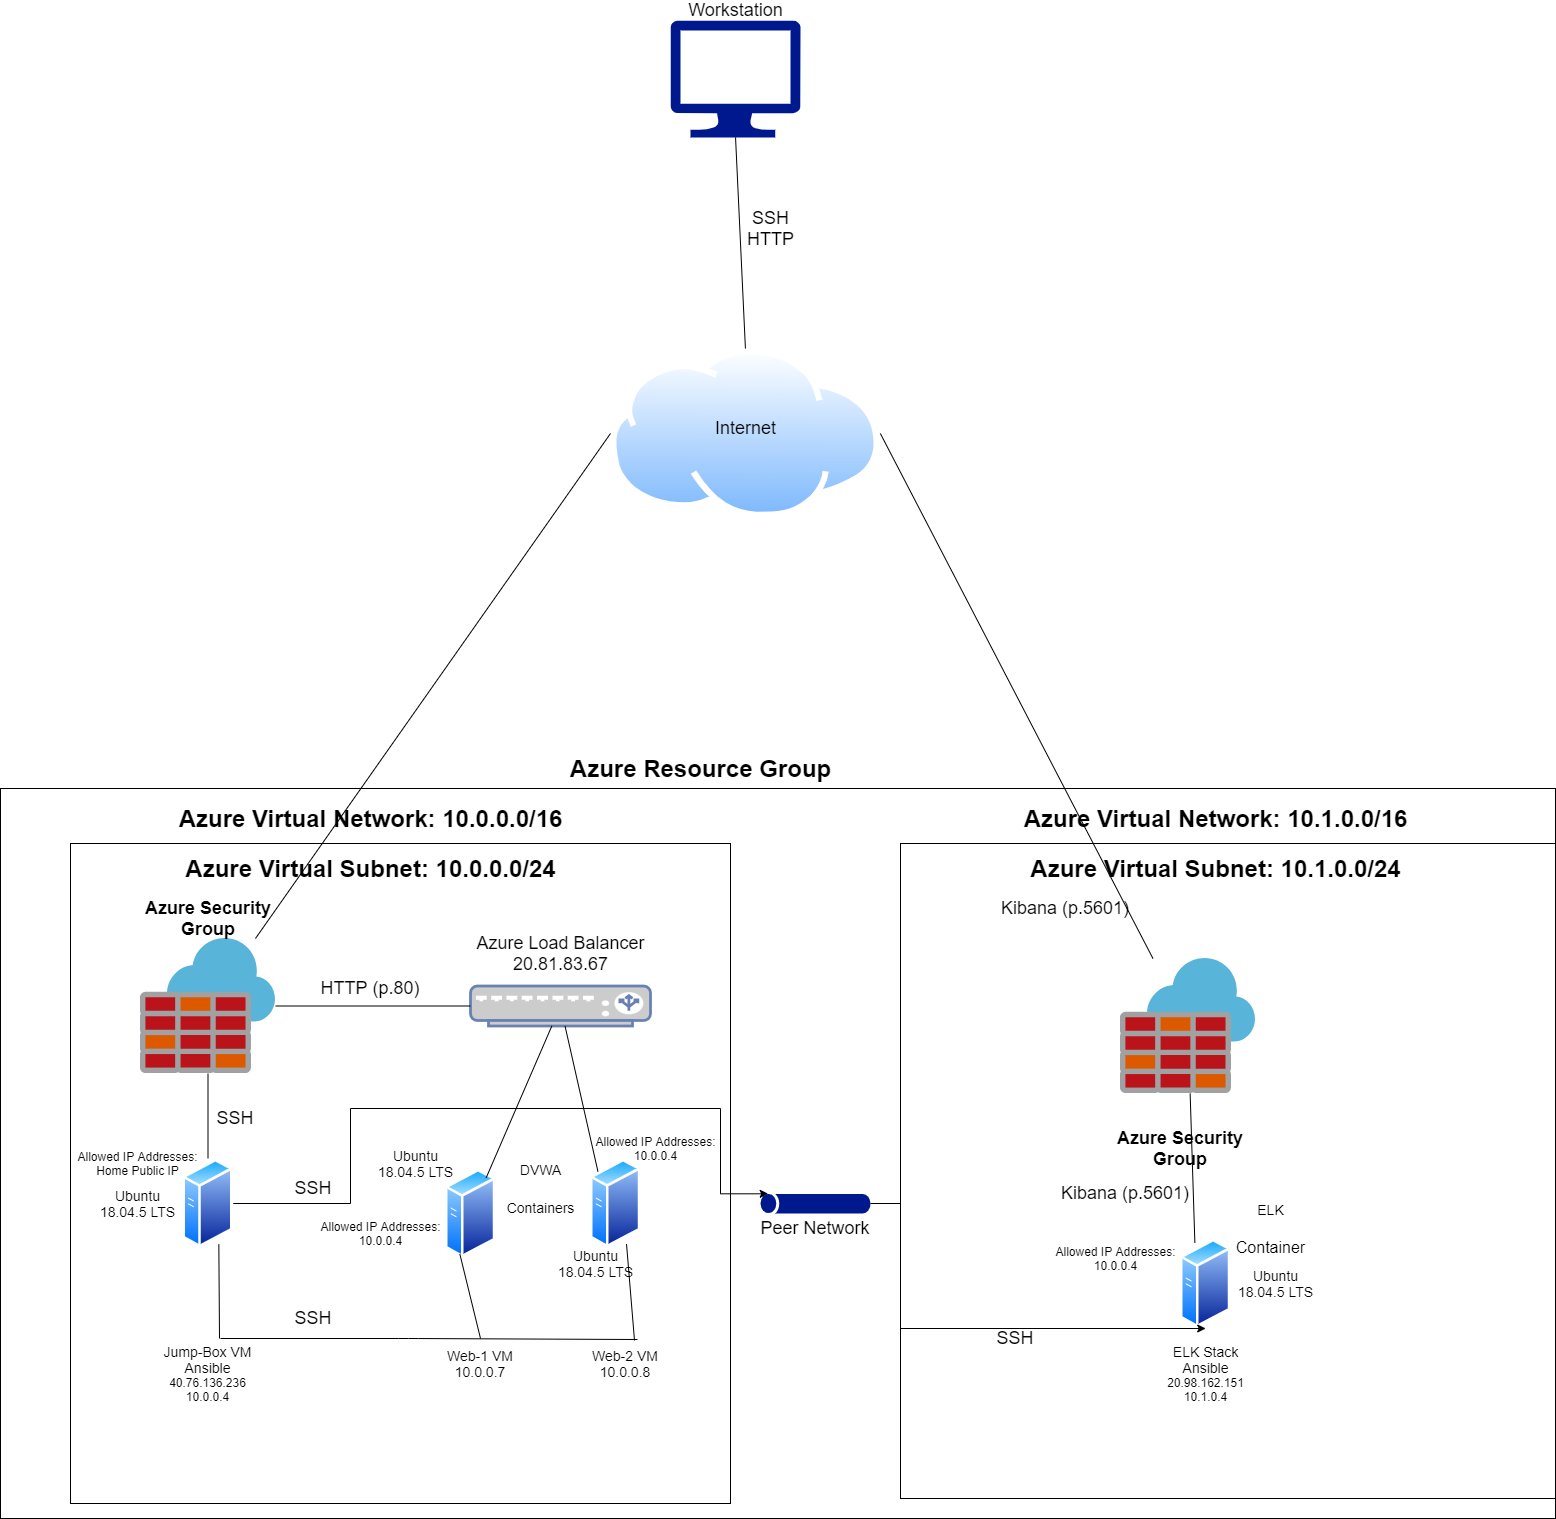

The diagram above was exported from draw.io. Its source (the exported page's mxGraphModel, read from the mxfile embedded in the PNG):
<mxGraphModel dx="1662" dy="1902" grid="1" gridSize="10" guides="1" tooltips="1" connect="1" arrows="1" fold="1" page="1" pageScale="1" pageWidth="850" pageHeight="1100" math="0" shadow="0">
  <root>
    <mxCell id="0" />
    <mxCell id="1" parent="0" />
    <mxCell id="QIqt8vSO8ztINi5nn08m-36" value="" style="rounded=0;whiteSpace=wrap;html=1;" parent="1" vertex="1">
      <mxGeometry x="370" y="160" width="1555" height="730" as="geometry" />
    </mxCell>
    <mxCell id="QIqt8vSO8ztINi5nn08m-2" value="&lt;font style=&quot;font-size: 24px&quot;&gt;&lt;b&gt;Azure Resource Group&lt;/b&gt;&lt;/font&gt;" style="text;html=1;align=center;verticalAlign=middle;resizable=0;points=[];autosize=1;strokeColor=none;fillColor=none;" parent="1" vertex="1">
      <mxGeometry x="930" y="130" width="280" height="20" as="geometry" />
    </mxCell>
    <mxCell id="QIqt8vSO8ztINi5nn08m-3" value="" style="whiteSpace=wrap;html=1;aspect=fixed;" parent="1" vertex="1">
      <mxGeometry x="440" y="215" width="660" height="660" as="geometry" />
    </mxCell>
    <mxCell id="QIqt8vSO8ztINi5nn08m-4" value="&lt;font style=&quot;font-size: 24px&quot;&gt;&lt;b&gt;Azure Virtual Network: 10.0.0.0/16&lt;/b&gt;&lt;/font&gt;" style="text;html=1;align=center;verticalAlign=middle;resizable=0;points=[];autosize=1;strokeColor=none;fillColor=none;" parent="1" vertex="1">
      <mxGeometry x="540" y="180" width="400" height="20" as="geometry" />
    </mxCell>
    <mxCell id="QIqt8vSO8ztINi5nn08m-5" value="&lt;font style=&quot;font-size: 24px&quot;&gt;&lt;b&gt;Azure Virtual Subnet: 10.0.0.0/24&lt;/b&gt;&lt;/font&gt;" style="text;html=1;align=center;verticalAlign=middle;resizable=0;points=[];autosize=1;strokeColor=none;fillColor=none;" parent="1" vertex="1">
      <mxGeometry x="545" y="230" width="390" height="20" as="geometry" />
    </mxCell>
    <mxCell id="QIqt8vSO8ztINi5nn08m-6" value="" style="fontColor=#0066CC;verticalAlign=top;verticalLabelPosition=bottom;labelPosition=center;align=center;html=1;outlineConnect=0;fillColor=#CCCCCC;strokeColor=#6881B3;gradientColor=none;gradientDirection=north;strokeWidth=2;shape=mxgraph.networks.load_balancer;" parent="1" vertex="1">
      <mxGeometry x="840" y="357.5" width="180" height="40" as="geometry" />
    </mxCell>
    <mxCell id="QIqt8vSO8ztINi5nn08m-7" value="" style="aspect=fixed;perimeter=ellipsePerimeter;html=1;align=center;shadow=0;dashed=0;spacingTop=3;image;image=img/lib/active_directory/generic_server.svg;" parent="1" vertex="1">
      <mxGeometry x="815" y="540" width="50.4" height="90" as="geometry" />
    </mxCell>
    <mxCell id="QIqt8vSO8ztINi5nn08m-8" value="" style="aspect=fixed;perimeter=ellipsePerimeter;html=1;align=center;shadow=0;dashed=0;spacingTop=3;image;image=img/lib/active_directory/generic_server.svg;" parent="1" vertex="1">
      <mxGeometry x="960" y="530" width="50.4" height="90" as="geometry" />
    </mxCell>
    <mxCell id="QIqt8vSO8ztINi5nn08m-9" value="" style="aspect=fixed;html=1;points=[];align=center;image;fontSize=12;image=img/lib/mscae/Azure_Firewall.svg;" parent="1" vertex="1">
      <mxGeometry x="510" y="310" width="135" height="135" as="geometry" />
    </mxCell>
    <mxCell id="QIqt8vSO8ztINi5nn08m-51" style="edgeStyle=orthogonalEdgeStyle;rounded=0;orthogonalLoop=1;jettySize=auto;html=1;entryX=0.07;entryY=0.01;entryDx=0;entryDy=0;entryPerimeter=0;" parent="1" source="QIqt8vSO8ztINi5nn08m-10" target="QIqt8vSO8ztINi5nn08m-48" edge="1">
      <mxGeometry relative="1" as="geometry">
        <Array as="points">
          <mxPoint x="720" y="575" />
          <mxPoint x="720" y="480" />
          <mxPoint x="1090" y="480" />
          <mxPoint x="1090" y="565" />
        </Array>
      </mxGeometry>
    </mxCell>
    <mxCell id="QIqt8vSO8ztINi5nn08m-10" value="" style="aspect=fixed;perimeter=ellipsePerimeter;html=1;align=center;shadow=0;dashed=0;spacingTop=3;image;image=img/lib/active_directory/generic_server.svg;" parent="1" vertex="1">
      <mxGeometry x="552.3" y="530" width="50.4" height="90" as="geometry" />
    </mxCell>
    <mxCell id="QIqt8vSO8ztINi5nn08m-11" value="" style="endArrow=none;html=1;" parent="1" source="QIqt8vSO8ztINi5nn08m-7" target="QIqt8vSO8ztINi5nn08m-6" edge="1">
      <mxGeometry width="50" height="50" relative="1" as="geometry">
        <mxPoint x="610" y="450" as="sourcePoint" />
        <mxPoint x="660" y="400" as="targetPoint" />
        <Array as="points" />
      </mxGeometry>
    </mxCell>
    <mxCell id="QIqt8vSO8ztINi5nn08m-12" value="" style="endArrow=none;html=1;exitX=0;exitY=0;exitDx=0;exitDy=0;" parent="1" source="QIqt8vSO8ztINi5nn08m-8" target="QIqt8vSO8ztINi5nn08m-6" edge="1">
      <mxGeometry width="50" height="50" relative="1" as="geometry">
        <mxPoint x="887.724910933146" y="545.9517482672509" as="sourcePoint" />
        <mxPoint x="933.4379746835443" y="407.5" as="targetPoint" />
        <Array as="points" />
      </mxGeometry>
    </mxCell>
    <mxCell id="QIqt8vSO8ztINi5nn08m-13" value="" style="endArrow=none;html=1;" parent="1" source="QIqt8vSO8ztINi5nn08m-9" target="QIqt8vSO8ztINi5nn08m-6" edge="1">
      <mxGeometry width="50" height="50" relative="1" as="geometry">
        <mxPoint x="1250" y="430" as="sourcePoint" />
        <mxPoint x="1300" y="380" as="targetPoint" />
      </mxGeometry>
    </mxCell>
    <mxCell id="QIqt8vSO8ztINi5nn08m-14" value="" style="endArrow=none;html=1;" parent="1" source="QIqt8vSO8ztINi5nn08m-10" target="QIqt8vSO8ztINi5nn08m-9" edge="1">
      <mxGeometry width="50" height="50" relative="1" as="geometry">
        <mxPoint x="1250" y="430" as="sourcePoint" />
        <mxPoint x="1300" y="380" as="targetPoint" />
      </mxGeometry>
    </mxCell>
    <mxCell id="QIqt8vSO8ztINi5nn08m-15" value="" style="endArrow=none;html=1;" parent="1" edge="1">
      <mxGeometry width="50" height="50" relative="1" as="geometry">
        <mxPoint x="590" y="710" as="sourcePoint" />
        <mxPoint x="1007" y="711" as="targetPoint" />
        <Array as="points">
          <mxPoint x="778" y="710" />
        </Array>
      </mxGeometry>
    </mxCell>
    <mxCell id="QIqt8vSO8ztINi5nn08m-16" value="" style="endArrow=none;html=1;entryX=0.75;entryY=1;entryDx=0;entryDy=0;" parent="1" target="QIqt8vSO8ztINi5nn08m-10" edge="1">
      <mxGeometry width="50" height="50" relative="1" as="geometry">
        <mxPoint x="589" y="710" as="sourcePoint" />
        <mxPoint x="1300" y="380" as="targetPoint" />
      </mxGeometry>
    </mxCell>
    <mxCell id="QIqt8vSO8ztINi5nn08m-17" value="" style="endArrow=none;html=1;entryX=0.25;entryY=1;entryDx=0;entryDy=0;" parent="1" target="QIqt8vSO8ztINi5nn08m-7" edge="1">
      <mxGeometry width="50" height="50" relative="1" as="geometry">
        <mxPoint x="850" y="710" as="sourcePoint" />
        <mxPoint x="1300" y="380" as="targetPoint" />
      </mxGeometry>
    </mxCell>
    <mxCell id="QIqt8vSO8ztINi5nn08m-19" value="&lt;font style=&quot;font-size: 18px&quot;&gt;HTTP (p.80)&lt;/font&gt;" style="text;html=1;strokeColor=none;fillColor=none;align=center;verticalAlign=middle;whiteSpace=wrap;rounded=0;" parent="1" vertex="1">
      <mxGeometry x="665" y="350" width="150" height="20" as="geometry" />
    </mxCell>
    <mxCell id="QIqt8vSO8ztINi5nn08m-20" value="&lt;font style=&quot;font-size: 18px&quot;&gt;&lt;b&gt;Azure Security Group&lt;/b&gt;&lt;/font&gt;" style="text;html=1;strokeColor=none;fillColor=none;align=center;verticalAlign=middle;whiteSpace=wrap;rounded=0;" parent="1" vertex="1">
      <mxGeometry x="502.5" y="280" width="150" height="20" as="geometry" />
    </mxCell>
    <mxCell id="QIqt8vSO8ztINi5nn08m-21" value="&lt;font style=&quot;font-size: 18px&quot;&gt;Azure Load Balancer&lt;br&gt;20.81.83.67&lt;br&gt;&lt;/font&gt;" style="text;html=1;strokeColor=none;fillColor=none;align=center;verticalAlign=middle;whiteSpace=wrap;rounded=0;" parent="1" vertex="1">
      <mxGeometry x="837.5" y="300" width="185" height="50" as="geometry" />
    </mxCell>
    <mxCell id="QIqt8vSO8ztINi5nn08m-22" value="&lt;font&gt;&lt;font style=&quot;font-size: 14px&quot;&gt;Web-1 VM&lt;br&gt;10.0.0.7&lt;/font&gt;&lt;br&gt;&lt;/font&gt;" style="text;html=1;strokeColor=none;fillColor=none;align=center;verticalAlign=middle;whiteSpace=wrap;rounded=0;" parent="1" vertex="1">
      <mxGeometry x="790" y="710" width="120" height="50" as="geometry" />
    </mxCell>
    <mxCell id="QIqt8vSO8ztINi5nn08m-23" value="&lt;font&gt;&lt;font style=&quot;font-size: 14px&quot;&gt;&lt;font&gt;Web-2 VM&lt;br&gt;&lt;/font&gt;10.0.0.8&lt;/font&gt;&lt;br&gt;&lt;/font&gt;" style="text;html=1;strokeColor=none;fillColor=none;align=center;verticalAlign=middle;whiteSpace=wrap;rounded=0;" parent="1" vertex="1">
      <mxGeometry x="935" y="710" width="120" height="50" as="geometry" />
    </mxCell>
    <mxCell id="QIqt8vSO8ztINi5nn08m-24" value="&lt;font&gt;&lt;font style=&quot;font-size: 14px&quot;&gt;Jump-Box VM&lt;br&gt;Ansible&lt;br&gt;&lt;/font&gt;40.76.136.236&lt;br&gt;10.0.0.4&lt;br&gt;&lt;/font&gt;" style="text;html=1;strokeColor=none;fillColor=none;align=center;verticalAlign=middle;whiteSpace=wrap;rounded=0;" parent="1" vertex="1">
      <mxGeometry x="526.25" y="710" width="102.5" height="70" as="geometry" />
    </mxCell>
    <mxCell id="QIqt8vSO8ztINi5nn08m-25" value="&lt;font style=&quot;font-size: 18px&quot;&gt;SSH&lt;br&gt;&lt;/font&gt;" style="text;html=1;strokeColor=none;fillColor=none;align=center;verticalAlign=middle;whiteSpace=wrap;rounded=0;" parent="1" vertex="1">
      <mxGeometry x="580" y="480" width="50" height="20" as="geometry" />
    </mxCell>
    <mxCell id="QIqt8vSO8ztINi5nn08m-26" value="&lt;font style=&quot;font-size: 18px&quot;&gt;SSH&lt;br&gt;&lt;/font&gt;" style="text;html=1;strokeColor=none;fillColor=none;align=center;verticalAlign=middle;whiteSpace=wrap;rounded=0;" parent="1" vertex="1">
      <mxGeometry x="652.5" y="680" width="60" height="20" as="geometry" />
    </mxCell>
    <mxCell id="QIqt8vSO8ztINi5nn08m-27" value="&lt;font style=&quot;font-size: 14px&quot;&gt;DVWA&lt;br&gt;&lt;br&gt;Containers&lt;/font&gt;" style="text;html=1;align=center;verticalAlign=middle;resizable=0;points=[];autosize=1;strokeColor=none;fillColor=none;fontSize=16;" parent="1" vertex="1">
      <mxGeometry x="870" y="525" width="80" height="70" as="geometry" />
    </mxCell>
    <mxCell id="QIqt8vSO8ztINi5nn08m-28" value="" style="aspect=fixed;perimeter=ellipsePerimeter;html=1;align=center;shadow=0;dashed=0;spacingTop=3;image;image=img/lib/active_directory/internet_cloud.svg;" parent="1" vertex="1">
      <mxGeometry x="980" y="-280" width="269.84" height="170" as="geometry" />
    </mxCell>
    <mxCell id="QIqt8vSO8ztINi5nn08m-29" value="&lt;font style=&quot;font-size: 18px&quot;&gt;Internet&lt;/font&gt;" style="text;html=1;align=center;verticalAlign=middle;resizable=0;points=[];autosize=1;strokeColor=none;fillColor=none;" parent="1" vertex="1">
      <mxGeometry x="1074.92" y="-210" width="80" height="20" as="geometry" />
    </mxCell>
    <mxCell id="QIqt8vSO8ztINi5nn08m-30" value="" style="sketch=0;aspect=fixed;pointerEvents=1;shadow=0;dashed=0;html=1;strokeColor=none;labelPosition=center;verticalLabelPosition=bottom;verticalAlign=top;align=center;fillColor=#00188D;shape=mxgraph.azure.computer" parent="1" vertex="1">
      <mxGeometry x="1040.08" y="-608" width="129.92" height="116.93" as="geometry" />
    </mxCell>
    <mxCell id="QIqt8vSO8ztINi5nn08m-31" value="" style="endArrow=none;html=1;entryX=0.5;entryY=0;entryDx=0;entryDy=0;exitX=0.5;exitY=1;exitDx=0;exitDy=0;exitPerimeter=0;" parent="1" source="QIqt8vSO8ztINi5nn08m-30" target="QIqt8vSO8ztINi5nn08m-28" edge="1">
      <mxGeometry width="50" height="50" relative="1" as="geometry">
        <mxPoint x="1090" y="580" as="sourcePoint" />
        <mxPoint x="1140" y="530" as="targetPoint" />
      </mxGeometry>
    </mxCell>
    <mxCell id="QIqt8vSO8ztINi5nn08m-32" value="&lt;font style=&quot;font-size: 18px&quot;&gt;SSH&lt;br&gt;HTTP&lt;/font&gt;" style="text;html=1;align=center;verticalAlign=middle;resizable=0;points=[];autosize=1;strokeColor=none;fillColor=none;" parent="1" vertex="1">
      <mxGeometry x="1110" y="-420" width="60" height="40" as="geometry" />
    </mxCell>
    <mxCell id="QIqt8vSO8ztINi5nn08m-33" value="&lt;font style=&quot;font-size: 18px&quot;&gt;Workstation&lt;/font&gt;" style="text;html=1;align=center;verticalAlign=middle;resizable=0;points=[];autosize=1;strokeColor=none;fillColor=none;" parent="1" vertex="1">
      <mxGeometry x="1050.04" y="-628" width="110" height="20" as="geometry" />
    </mxCell>
    <mxCell id="QIqt8vSO8ztINi5nn08m-34" value="" style="endArrow=none;html=1;exitX=0;exitY=0.5;exitDx=0;exitDy=0;" parent="1" source="QIqt8vSO8ztINi5nn08m-28" target="QIqt8vSO8ztINi5nn08m-9" edge="1">
      <mxGeometry width="50" height="50" relative="1" as="geometry">
        <mxPoint x="1090" y="560" as="sourcePoint" />
        <mxPoint x="1140" y="510" as="targetPoint" />
      </mxGeometry>
    </mxCell>
    <mxCell id="QIqt8vSO8ztINi5nn08m-37" value="" style="whiteSpace=wrap;html=1;aspect=fixed;" parent="1" vertex="1">
      <mxGeometry x="1270" y="215" width="655" height="655" as="geometry" />
    </mxCell>
    <mxCell id="QIqt8vSO8ztINi5nn08m-38" value="&lt;font style=&quot;font-size: 24px&quot;&gt;&lt;b&gt;Azure Virtual Network: 10.1.0.0/16&lt;/b&gt;&lt;/font&gt;" style="text;html=1;align=center;verticalAlign=middle;resizable=0;points=[];autosize=1;strokeColor=none;fillColor=none;" parent="1" vertex="1">
      <mxGeometry x="1385" y="180" width="400" height="20" as="geometry" />
    </mxCell>
    <mxCell id="QIqt8vSO8ztINi5nn08m-39" value="" style="aspect=fixed;html=1;points=[];align=center;image;fontSize=12;image=img/lib/mscae/Azure_Firewall.svg;" parent="1" vertex="1">
      <mxGeometry x="1490" y="330" width="135" height="135" as="geometry" />
    </mxCell>
    <mxCell id="QIqt8vSO8ztINi5nn08m-40" value="" style="endArrow=none;html=1;entryX=1;entryY=0.5;entryDx=0;entryDy=0;startArrow=none;" parent="1" source="QIqt8vSO8ztINi5nn08m-39" target="QIqt8vSO8ztINi5nn08m-28" edge="1">
      <mxGeometry width="50" height="50" relative="1" as="geometry">
        <mxPoint x="1675.04" y="-420" as="sourcePoint" />
        <mxPoint x="1319.996331877729" y="85" as="targetPoint" />
      </mxGeometry>
    </mxCell>
    <mxCell id="QIqt8vSO8ztINi5nn08m-41" value="&lt;font style=&quot;font-size: 24px&quot;&gt;&lt;b&gt;Azure Virtual Subnet: 10.1.0.0/24&lt;/b&gt;&lt;/font&gt;" style="text;html=1;align=center;verticalAlign=middle;resizable=0;points=[];autosize=1;strokeColor=none;fillColor=none;" parent="1" vertex="1">
      <mxGeometry x="1390" y="230" width="390" height="20" as="geometry" />
    </mxCell>
    <mxCell id="QIqt8vSO8ztINi5nn08m-42" value="" style="aspect=fixed;perimeter=ellipsePerimeter;html=1;align=center;shadow=0;dashed=0;spacingTop=3;image;image=img/lib/active_directory/generic_server.svg;" parent="1" vertex="1">
      <mxGeometry x="1550" y="610" width="50.4" height="90" as="geometry" />
    </mxCell>
    <mxCell id="QIqt8vSO8ztINi5nn08m-44" value="" style="endArrow=none;html=1;exitX=0.25;exitY=0;exitDx=0;exitDy=0;" parent="1" source="QIqt8vSO8ztINi5nn08m-42" target="QIqt8vSO8ztINi5nn08m-39" edge="1">
      <mxGeometry width="50" height="50" relative="1" as="geometry">
        <mxPoint x="1250" y="560" as="sourcePoint" />
        <mxPoint x="1390.0000000000002" y="380" as="targetPoint" />
      </mxGeometry>
    </mxCell>
    <mxCell id="QIqt8vSO8ztINi5nn08m-45" value="&lt;font style=&quot;font-size: 18px&quot;&gt;&lt;b&gt;Azure Security Group&lt;/b&gt;&lt;/font&gt;" style="text;html=1;strokeColor=none;fillColor=none;align=center;verticalAlign=middle;whiteSpace=wrap;rounded=0;" parent="1" vertex="1">
      <mxGeometry x="1475" y="510" width="150" height="20" as="geometry" />
    </mxCell>
    <mxCell id="QIqt8vSO8ztINi5nn08m-52" style="edgeStyle=orthogonalEdgeStyle;rounded=0;orthogonalLoop=1;jettySize=auto;html=1;entryX=0.5;entryY=1;entryDx=0;entryDy=0;" parent="1" source="QIqt8vSO8ztINi5nn08m-48" target="QIqt8vSO8ztINi5nn08m-42" edge="1">
      <mxGeometry relative="1" as="geometry">
        <Array as="points">
          <mxPoint x="1270" y="575" />
          <mxPoint x="1270" y="700" />
        </Array>
      </mxGeometry>
    </mxCell>
    <mxCell id="QIqt8vSO8ztINi5nn08m-48" value="" style="sketch=0;aspect=fixed;pointerEvents=1;shadow=0;dashed=0;html=1;strokeColor=none;labelPosition=center;verticalLabelPosition=bottom;verticalAlign=top;align=center;fillColor=#00188D;shape=mxgraph.mscae.general.tunnel" parent="1" vertex="1">
      <mxGeometry x="1130" y="565.1" width="110" height="19.8" as="geometry" />
    </mxCell>
    <mxCell id="QIqt8vSO8ztINi5nn08m-49" value="&lt;font style=&quot;font-size: 18px&quot;&gt;Peer Network&lt;/font&gt;" style="text;html=1;strokeColor=none;fillColor=none;align=center;verticalAlign=middle;whiteSpace=wrap;rounded=0;" parent="1" vertex="1">
      <mxGeometry x="1110" y="590" width="150" height="20" as="geometry" />
    </mxCell>
    <mxCell id="QIqt8vSO8ztINi5nn08m-50" style="edgeStyle=orthogonalEdgeStyle;rounded=0;orthogonalLoop=1;jettySize=auto;html=1;exitX=0.5;exitY=1;exitDx=0;exitDy=0;exitPerimeter=0;" parent="1" source="QIqt8vSO8ztINi5nn08m-48" target="QIqt8vSO8ztINi5nn08m-48" edge="1">
      <mxGeometry relative="1" as="geometry" />
    </mxCell>
    <mxCell id="QIqt8vSO8ztINi5nn08m-54" value="&lt;font&gt;&lt;font style=&quot;font-size: 14px&quot;&gt;ELK Stack&lt;br&gt;Ansible&lt;br&gt;&lt;/font&gt;20.98.162.151&lt;br&gt;10.1.0.4&lt;br&gt;&lt;/font&gt;" style="text;html=1;strokeColor=none;fillColor=none;align=center;verticalAlign=middle;whiteSpace=wrap;rounded=0;" parent="1" vertex="1">
      <mxGeometry x="1523.95" y="710" width="102.5" height="70" as="geometry" />
    </mxCell>
    <mxCell id="QIqt8vSO8ztINi5nn08m-55" value="&lt;span style=&quot;font-size: 14px&quot;&gt;ELK&lt;br&gt;&lt;/span&gt;&lt;br&gt;Container" style="text;html=1;align=center;verticalAlign=middle;resizable=0;points=[];autosize=1;strokeColor=none;fillColor=none;fontSize=16;" parent="1" vertex="1">
      <mxGeometry x="1600.4" y="570" width="80" height="60" as="geometry" />
    </mxCell>
    <mxCell id="QIqt8vSO8ztINi5nn08m-56" value="&lt;font style=&quot;font-size: 18px&quot;&gt;SSH&lt;br&gt;&lt;/font&gt;" style="text;html=1;strokeColor=none;fillColor=none;align=center;verticalAlign=middle;whiteSpace=wrap;rounded=0;" parent="1" vertex="1">
      <mxGeometry x="657.5" y="550" width="50" height="20" as="geometry" />
    </mxCell>
    <mxCell id="QIqt8vSO8ztINi5nn08m-57" value="&lt;font style=&quot;font-size: 18px&quot;&gt;Kibana (p.5601)&lt;/font&gt;" style="text;html=1;strokeColor=none;fillColor=none;align=center;verticalAlign=middle;whiteSpace=wrap;rounded=0;" parent="1" vertex="1">
      <mxGeometry x="1360" y="270" width="150" height="20" as="geometry" />
    </mxCell>
    <mxCell id="WMqcNtzMtV-oVYUAcu9T-2" value="&lt;font style=&quot;font-size: 18px&quot;&gt;Kibana (p.5601)&lt;/font&gt;" style="text;html=1;strokeColor=none;fillColor=none;align=center;verticalAlign=middle;whiteSpace=wrap;rounded=0;" parent="1" vertex="1">
      <mxGeometry x="1420" y="555" width="150" height="20" as="geometry" />
    </mxCell>
    <mxCell id="WMqcNtzMtV-oVYUAcu9T-4" value="&lt;font style=&quot;font-size: 14px&quot;&gt;Ubuntu&lt;br&gt;18.04.5 LTS&lt;/font&gt;" style="text;html=1;align=center;verticalAlign=middle;resizable=0;points=[];autosize=1;strokeColor=none;fillColor=none;" parent="1" vertex="1">
      <mxGeometry x="740" y="515" width="90" height="40" as="geometry" />
    </mxCell>
    <mxCell id="WMqcNtzMtV-oVYUAcu9T-5" value="&lt;font style=&quot;font-size: 14px&quot;&gt;Ubuntu&lt;br&gt;18.04.5 LTS&lt;/font&gt;" style="text;html=1;align=center;verticalAlign=middle;resizable=0;points=[];autosize=1;strokeColor=none;fillColor=none;" parent="1" vertex="1">
      <mxGeometry x="462.3" y="555" width="90" height="40" as="geometry" />
    </mxCell>
    <mxCell id="WMqcNtzMtV-oVYUAcu9T-6" value="&lt;font style=&quot;font-size: 14px&quot;&gt;Ubuntu&lt;br&gt;18.04.5 LTS&lt;/font&gt;" style="text;html=1;align=center;verticalAlign=middle;resizable=0;points=[];autosize=1;strokeColor=none;fillColor=none;" parent="1" vertex="1">
      <mxGeometry x="920" y="615" width="90" height="40" as="geometry" />
    </mxCell>
    <mxCell id="WMqcNtzMtV-oVYUAcu9T-7" value="" style="endArrow=none;html=1;entryX=0.75;entryY=1;entryDx=0;entryDy=0;" parent="1" target="QIqt8vSO8ztINi5nn08m-8" edge="1">
      <mxGeometry width="50" height="50" relative="1" as="geometry">
        <mxPoint x="1004" y="712" as="sourcePoint" />
        <mxPoint x="1005.9176961397993" y="615.7272453312371" as="targetPoint" />
      </mxGeometry>
    </mxCell>
    <mxCell id="WMqcNtzMtV-oVYUAcu9T-8" value="&lt;font style=&quot;font-size: 14px&quot;&gt;Ubuntu&lt;br&gt;18.04.5 LTS&lt;/font&gt;" style="text;html=1;align=center;verticalAlign=middle;resizable=0;points=[];autosize=1;strokeColor=none;fillColor=none;" parent="1" vertex="1">
      <mxGeometry x="1600.4" y="635" width="90" height="40" as="geometry" />
    </mxCell>
    <mxCell id="WMqcNtzMtV-oVYUAcu9T-10" value="Allowed IP Addresses:&lt;br&gt;Home Public IP" style="text;html=1;align=center;verticalAlign=middle;resizable=0;points=[];autosize=1;strokeColor=none;fillColor=none;" parent="1" vertex="1">
      <mxGeometry x="442.29999999999995" y="520" width="130" height="30" as="geometry" />
    </mxCell>
    <mxCell id="WMqcNtzMtV-oVYUAcu9T-11" value="Allowed IP Addresses:&lt;br&gt;10.0.0.4" style="text;html=1;align=center;verticalAlign=middle;resizable=0;points=[];autosize=1;strokeColor=none;fillColor=none;" parent="1" vertex="1">
      <mxGeometry x="685" y="590" width="130" height="30" as="geometry" />
    </mxCell>
    <mxCell id="WMqcNtzMtV-oVYUAcu9T-12" value="Allowed IP Addresses:&lt;br&gt;10.0.0.4" style="text;html=1;align=center;verticalAlign=middle;resizable=0;points=[];autosize=1;strokeColor=none;fillColor=none;" parent="1" vertex="1">
      <mxGeometry x="960" y="505" width="130" height="30" as="geometry" />
    </mxCell>
    <mxCell id="WMqcNtzMtV-oVYUAcu9T-13" value="Allowed IP Addresses:&lt;br&gt;10.0.0.4" style="text;html=1;align=center;verticalAlign=middle;resizable=0;points=[];autosize=1;strokeColor=none;fillColor=none;" parent="1" vertex="1">
      <mxGeometry x="1420" y="615" width="130" height="30" as="geometry" />
    </mxCell>
    <mxCell id="WMqcNtzMtV-oVYUAcu9T-15" value="&lt;font style=&quot;font-size: 18px&quot;&gt;SSH&lt;br&gt;&lt;/font&gt;" style="text;html=1;strokeColor=none;fillColor=none;align=center;verticalAlign=middle;whiteSpace=wrap;rounded=0;" parent="1" vertex="1">
      <mxGeometry x="1360" y="700" width="50" height="20" as="geometry" />
    </mxCell>
  </root>
</mxGraphModel>